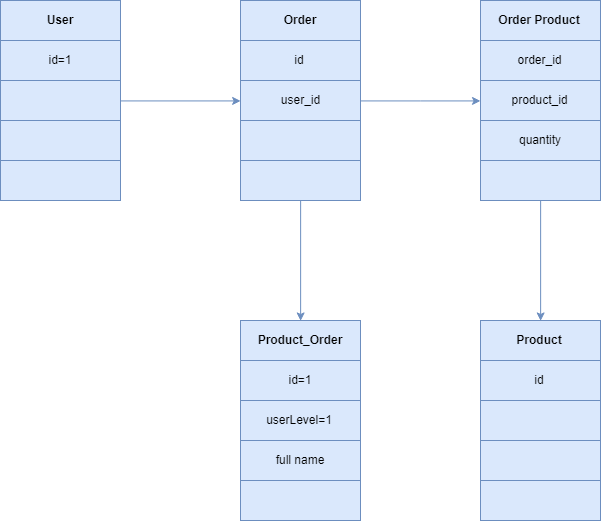

The diagram above was exported from draw.io. Its source (the exported page's mxGraphModel, read from the mxfile embedded in the PNG):
<mxGraphModel dx="1077" dy="621" grid="1" gridSize="10" guides="1" tooltips="1" connect="1" arrows="1" fold="1" page="1" pageScale="1" pageWidth="850" pageHeight="1100" math="0" shadow="0">
  <root>
    <mxCell id="0" />
    <mxCell id="1" parent="0" />
    <mxCell id="2" value="&lt;b&gt;User&lt;/b&gt;" style="rounded=0;whiteSpace=wrap;html=1;fillColor=#dae8fc;strokeColor=#6c8ebf;" vertex="1" parent="1">
      <mxGeometry x="160" y="40" width="120" height="40" as="geometry" />
    </mxCell>
    <mxCell id="3" value="id=1" style="rounded=0;whiteSpace=wrap;html=1;fillColor=#dae8fc;strokeColor=#6c8ebf;" vertex="1" parent="1">
      <mxGeometry x="160" y="80" width="120" height="40" as="geometry" />
    </mxCell>
    <mxCell id="4" style="edgeStyle=orthogonalEdgeStyle;rounded=0;orthogonalLoop=1;jettySize=auto;html=1;exitX=1;exitY=0.5;exitDx=0;exitDy=0;entryX=0;entryY=0.5;entryDx=0;entryDy=0;fillColor=#dae8fc;strokeColor=#6c8ebf;" edge="1" source="5" target="11" parent="1">
      <mxGeometry relative="1" as="geometry" />
    </mxCell>
    <mxCell id="5" value="" style="rounded=0;whiteSpace=wrap;html=1;fillColor=#dae8fc;strokeColor=#6c8ebf;" vertex="1" parent="1">
      <mxGeometry x="160" y="120" width="120" height="40" as="geometry" />
    </mxCell>
    <mxCell id="6" value="" style="rounded=0;whiteSpace=wrap;html=1;fillColor=#dae8fc;strokeColor=#6c8ebf;" vertex="1" parent="1">
      <mxGeometry x="160" y="160" width="120" height="40" as="geometry" />
    </mxCell>
    <mxCell id="7" value="" style="rounded=0;whiteSpace=wrap;html=1;fillColor=#dae8fc;strokeColor=#6c8ebf;" vertex="1" parent="1">
      <mxGeometry x="160" y="200" width="120" height="40" as="geometry" />
    </mxCell>
    <mxCell id="8" value="&lt;b&gt;Order&lt;/b&gt;" style="rounded=0;whiteSpace=wrap;html=1;fillColor=#dae8fc;strokeColor=#6c8ebf;" vertex="1" parent="1">
      <mxGeometry x="400" y="40" width="120" height="40" as="geometry" />
    </mxCell>
    <mxCell id="9" value="id" style="rounded=0;whiteSpace=wrap;html=1;fillColor=#dae8fc;strokeColor=#6c8ebf;" vertex="1" parent="1">
      <mxGeometry x="400" y="80" width="120" height="40" as="geometry" />
    </mxCell>
    <mxCell id="10" style="edgeStyle=orthogonalEdgeStyle;rounded=0;orthogonalLoop=1;jettySize=auto;html=1;exitX=1;exitY=0.5;exitDx=0;exitDy=0;fillColor=#dae8fc;strokeColor=#6c8ebf;" edge="1" source="11" target="17" parent="1">
      <mxGeometry relative="1" as="geometry" />
    </mxCell>
    <mxCell id="11" value="user_id" style="rounded=0;whiteSpace=wrap;html=1;fillColor=#dae8fc;strokeColor=#6c8ebf;" vertex="1" parent="1">
      <mxGeometry x="400" y="120" width="120" height="40" as="geometry" />
    </mxCell>
    <mxCell id="12" value="" style="rounded=0;whiteSpace=wrap;html=1;fillColor=#dae8fc;strokeColor=#6c8ebf;" vertex="1" parent="1">
      <mxGeometry x="400" y="160" width="120" height="40" as="geometry" />
    </mxCell>
    <mxCell id="13" style="edgeStyle=orthogonalEdgeStyle;rounded=0;orthogonalLoop=1;jettySize=auto;html=1;exitX=0.5;exitY=1;exitDx=0;exitDy=0;entryX=0.5;entryY=0;entryDx=0;entryDy=0;fillColor=#dae8fc;strokeColor=#6c8ebf;" edge="1" source="14" target="26" parent="1">
      <mxGeometry relative="1" as="geometry" />
    </mxCell>
    <mxCell id="14" value="" style="rounded=0;whiteSpace=wrap;html=1;fillColor=#dae8fc;strokeColor=#6c8ebf;" vertex="1" parent="1">
      <mxGeometry x="400" y="200" width="120" height="40" as="geometry" />
    </mxCell>
    <mxCell id="15" value="&lt;b&gt;Order Product&lt;/b&gt;" style="rounded=0;whiteSpace=wrap;html=1;fillColor=#dae8fc;strokeColor=#6c8ebf;" vertex="1" parent="1">
      <mxGeometry x="640" y="40" width="120" height="40" as="geometry" />
    </mxCell>
    <mxCell id="16" value="order_id" style="rounded=0;whiteSpace=wrap;html=1;fillColor=#dae8fc;strokeColor=#6c8ebf;" vertex="1" parent="1">
      <mxGeometry x="640" y="80" width="120" height="40" as="geometry" />
    </mxCell>
    <mxCell id="17" value="product_id" style="rounded=0;whiteSpace=wrap;html=1;fillColor=#dae8fc;strokeColor=#6c8ebf;" vertex="1" parent="1">
      <mxGeometry x="640" y="120" width="120" height="40" as="geometry" />
    </mxCell>
    <mxCell id="18" value="quantity" style="rounded=0;whiteSpace=wrap;html=1;fillColor=#dae8fc;strokeColor=#6c8ebf;" vertex="1" parent="1">
      <mxGeometry x="640" y="160" width="120" height="40" as="geometry" />
    </mxCell>
    <mxCell id="19" style="edgeStyle=orthogonalEdgeStyle;rounded=0;orthogonalLoop=1;jettySize=auto;html=1;exitX=0.5;exitY=1;exitDx=0;exitDy=0;entryX=0.5;entryY=0;entryDx=0;entryDy=0;fillColor=#dae8fc;strokeColor=#6c8ebf;" edge="1" source="20" target="21" parent="1">
      <mxGeometry relative="1" as="geometry" />
    </mxCell>
    <mxCell id="20" value="" style="rounded=0;whiteSpace=wrap;html=1;fillColor=#dae8fc;strokeColor=#6c8ebf;" vertex="1" parent="1">
      <mxGeometry x="640" y="200" width="120" height="40" as="geometry" />
    </mxCell>
    <mxCell id="21" value="&lt;b&gt;Product&lt;/b&gt;" style="rounded=0;whiteSpace=wrap;html=1;fillColor=#dae8fc;strokeColor=#6c8ebf;" vertex="1" parent="1">
      <mxGeometry x="640" y="360" width="120" height="40" as="geometry" />
    </mxCell>
    <mxCell id="22" value="id" style="rounded=0;whiteSpace=wrap;html=1;fillColor=#dae8fc;strokeColor=#6c8ebf;" vertex="1" parent="1">
      <mxGeometry x="640" y="400" width="120" height="40" as="geometry" />
    </mxCell>
    <mxCell id="23" value="" style="rounded=0;whiteSpace=wrap;html=1;fillColor=#dae8fc;strokeColor=#6c8ebf;" vertex="1" parent="1">
      <mxGeometry x="640" y="440" width="120" height="40" as="geometry" />
    </mxCell>
    <mxCell id="24" value="" style="rounded=0;whiteSpace=wrap;html=1;fillColor=#dae8fc;strokeColor=#6c8ebf;" vertex="1" parent="1">
      <mxGeometry x="640" y="480" width="120" height="40" as="geometry" />
    </mxCell>
    <mxCell id="25" value="" style="rounded=0;whiteSpace=wrap;html=1;fillColor=#dae8fc;strokeColor=#6c8ebf;" vertex="1" parent="1">
      <mxGeometry x="640" y="520" width="120" height="40" as="geometry" />
    </mxCell>
    <mxCell id="26" value="&lt;b&gt;Product_Order&lt;/b&gt;" style="rounded=0;whiteSpace=wrap;html=1;fillColor=#dae8fc;strokeColor=#6c8ebf;" vertex="1" parent="1">
      <mxGeometry x="400" y="360" width="120" height="40" as="geometry" />
    </mxCell>
    <mxCell id="27" value="id=1" style="rounded=0;whiteSpace=wrap;html=1;fillColor=#dae8fc;strokeColor=#6c8ebf;" vertex="1" parent="1">
      <mxGeometry x="400" y="400" width="120" height="40" as="geometry" />
    </mxCell>
    <mxCell id="28" value="userLevel=1" style="rounded=0;whiteSpace=wrap;html=1;fillColor=#dae8fc;strokeColor=#6c8ebf;" vertex="1" parent="1">
      <mxGeometry x="400" y="440" width="120" height="40" as="geometry" />
    </mxCell>
    <mxCell id="29" value="full name" style="rounded=0;whiteSpace=wrap;html=1;fillColor=#dae8fc;strokeColor=#6c8ebf;" vertex="1" parent="1">
      <mxGeometry x="400" y="480" width="120" height="40" as="geometry" />
    </mxCell>
    <mxCell id="30" value="" style="rounded=0;whiteSpace=wrap;html=1;fillColor=#dae8fc;strokeColor=#6c8ebf;" vertex="1" parent="1">
      <mxGeometry x="400" y="520" width="120" height="40" as="geometry" />
    </mxCell>
  </root>
</mxGraphModel>